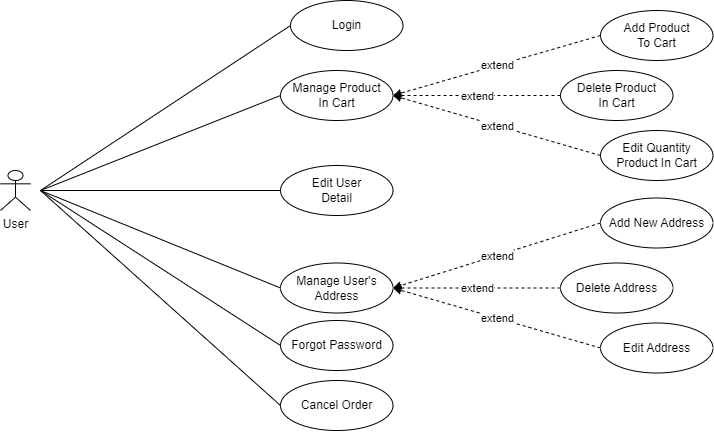

The diagram above was exported from draw.io. Its source (the exported page's mxGraphModel, read from the mxfile embedded in the PNG):
<mxGraphModel dx="1167" dy="709" grid="1" gridSize="10" guides="1" tooltips="1" connect="1" arrows="1" fold="1" page="1" pageScale="1" pageWidth="850" pageHeight="1100" math="0" shadow="0">
  <root>
    <mxCell id="0" />
    <mxCell id="1" parent="0" />
    <mxCell id="j1GNfuqcdFHc75SlfjYj-1" value="User" style="shape=umlActor;verticalLabelPosition=bottom;verticalAlign=top;html=1;outlineConnect=0;" vertex="1" parent="1">
      <mxGeometry x="40" y="360" width="30" height="40" as="geometry" />
    </mxCell>
    <mxCell id="j1GNfuqcdFHc75SlfjYj-2" value="Login" style="ellipse;whiteSpace=wrap;html=1;" vertex="1" parent="1">
      <mxGeometry x="330" y="190" width="112.5" height="50" as="geometry" />
    </mxCell>
    <mxCell id="j1GNfuqcdFHc75SlfjYj-3" value="" style="endArrow=none;html=1;rounded=0;entryX=0;entryY=0.5;entryDx=0;entryDy=0;" edge="1" parent="1" target="j1GNfuqcdFHc75SlfjYj-2">
      <mxGeometry width="50" height="50" relative="1" as="geometry">
        <mxPoint x="80" y="380" as="sourcePoint" />
        <mxPoint x="230" y="310" as="targetPoint" />
      </mxGeometry>
    </mxCell>
    <mxCell id="j1GNfuqcdFHc75SlfjYj-4" value="Manage Product&lt;br&gt;In Cart" style="ellipse;whiteSpace=wrap;html=1;" vertex="1" parent="1">
      <mxGeometry x="320" y="260" width="112.5" height="50" as="geometry" />
    </mxCell>
    <mxCell id="j1GNfuqcdFHc75SlfjYj-5" value="Edit User &lt;br&gt;Detail" style="ellipse;whiteSpace=wrap;html=1;" vertex="1" parent="1">
      <mxGeometry x="320" y="355" width="112.5" height="50" as="geometry" />
    </mxCell>
    <mxCell id="j1GNfuqcdFHc75SlfjYj-6" value="Manage User's Address" style="ellipse;whiteSpace=wrap;html=1;" vertex="1" parent="1">
      <mxGeometry x="320" y="452.5" width="112.5" height="50" as="geometry" />
    </mxCell>
    <mxCell id="j1GNfuqcdFHc75SlfjYj-7" value="Forgot Password" style="ellipse;whiteSpace=wrap;html=1;" vertex="1" parent="1">
      <mxGeometry x="320" y="510" width="112.5" height="50" as="geometry" />
    </mxCell>
    <mxCell id="j1GNfuqcdFHc75SlfjYj-8" value="" style="endArrow=none;html=1;rounded=0;entryX=0;entryY=0.5;entryDx=0;entryDy=0;" edge="1" parent="1" target="j1GNfuqcdFHc75SlfjYj-4">
      <mxGeometry width="50" height="50" relative="1" as="geometry">
        <mxPoint x="80" y="380" as="sourcePoint" />
        <mxPoint x="200" y="420" as="targetPoint" />
      </mxGeometry>
    </mxCell>
    <mxCell id="j1GNfuqcdFHc75SlfjYj-9" value="" style="endArrow=none;html=1;rounded=0;entryX=0;entryY=0.5;entryDx=0;entryDy=0;" edge="1" parent="1" target="j1GNfuqcdFHc75SlfjYj-5">
      <mxGeometry width="50" height="50" relative="1" as="geometry">
        <mxPoint x="80" y="380" as="sourcePoint" />
        <mxPoint x="250" y="305" as="targetPoint" />
      </mxGeometry>
    </mxCell>
    <mxCell id="j1GNfuqcdFHc75SlfjYj-10" value="" style="endArrow=none;html=1;rounded=0;entryX=0;entryY=0.5;entryDx=0;entryDy=0;" edge="1" parent="1" target="j1GNfuqcdFHc75SlfjYj-6">
      <mxGeometry width="50" height="50" relative="1" as="geometry">
        <mxPoint x="80" y="380" as="sourcePoint" />
        <mxPoint x="250" y="365" as="targetPoint" />
      </mxGeometry>
    </mxCell>
    <mxCell id="j1GNfuqcdFHc75SlfjYj-11" value="" style="endArrow=none;html=1;rounded=0;entryX=0;entryY=0.5;entryDx=0;entryDy=0;" edge="1" parent="1" target="j1GNfuqcdFHc75SlfjYj-7">
      <mxGeometry width="50" height="50" relative="1" as="geometry">
        <mxPoint x="80" y="380" as="sourcePoint" />
        <mxPoint x="250" y="425" as="targetPoint" />
      </mxGeometry>
    </mxCell>
    <mxCell id="j1GNfuqcdFHc75SlfjYj-12" value="" style="endArrow=none;html=1;rounded=0;entryX=0;entryY=0.5;entryDx=0;entryDy=0;" edge="1" parent="1" target="j1GNfuqcdFHc75SlfjYj-13">
      <mxGeometry width="50" height="50" relative="1" as="geometry">
        <mxPoint x="80" y="380" as="sourcePoint" />
        <mxPoint x="320" y="515" as="targetPoint" />
      </mxGeometry>
    </mxCell>
    <mxCell id="j1GNfuqcdFHc75SlfjYj-13" value="Cancel Order" style="ellipse;whiteSpace=wrap;html=1;" vertex="1" parent="1">
      <mxGeometry x="320" y="570" width="112.5" height="50" as="geometry" />
    </mxCell>
    <mxCell id="j1GNfuqcdFHc75SlfjYj-14" value="" style="endArrow=classic;html=1;rounded=0;entryX=1;entryY=0.5;entryDx=0;entryDy=0;exitX=0;exitY=0.5;exitDx=0;exitDy=0;dashed=1;" edge="1" parent="1" source="j1GNfuqcdFHc75SlfjYj-16" target="j1GNfuqcdFHc75SlfjYj-4">
      <mxGeometry relative="1" as="geometry">
        <mxPoint x="560" y="240" as="sourcePoint" />
        <mxPoint x="680" y="280" as="targetPoint" />
      </mxGeometry>
    </mxCell>
    <mxCell id="j1GNfuqcdFHc75SlfjYj-15" value="extend" style="edgeLabel;resizable=0;html=1;align=center;verticalAlign=middle;" connectable="0" vertex="1" parent="j1GNfuqcdFHc75SlfjYj-14">
      <mxGeometry relative="1" as="geometry" />
    </mxCell>
    <mxCell id="j1GNfuqcdFHc75SlfjYj-16" value="Add Product&lt;br&gt;To Cart" style="ellipse;whiteSpace=wrap;html=1;" vertex="1" parent="1">
      <mxGeometry x="640" y="200" width="112.5" height="50" as="geometry" />
    </mxCell>
    <mxCell id="j1GNfuqcdFHc75SlfjYj-19" value="" style="endArrow=classic;html=1;rounded=0;entryX=1;entryY=0.5;entryDx=0;entryDy=0;exitX=0;exitY=0.5;exitDx=0;exitDy=0;dashed=1;" edge="1" parent="1" source="j1GNfuqcdFHc75SlfjYj-21" target="j1GNfuqcdFHc75SlfjYj-4">
      <mxGeometry relative="1" as="geometry">
        <mxPoint x="567" y="300" as="sourcePoint" />
        <mxPoint x="440" y="335" as="targetPoint" />
      </mxGeometry>
    </mxCell>
    <mxCell id="j1GNfuqcdFHc75SlfjYj-20" value="extend" style="edgeLabel;resizable=0;html=1;align=center;verticalAlign=middle;" connectable="0" vertex="1" parent="j1GNfuqcdFHc75SlfjYj-19">
      <mxGeometry relative="1" as="geometry" />
    </mxCell>
    <mxCell id="j1GNfuqcdFHc75SlfjYj-21" value="Delete Product &lt;br&gt;In Cart" style="ellipse;whiteSpace=wrap;html=1;" vertex="1" parent="1">
      <mxGeometry x="600" y="260" width="112.5" height="50" as="geometry" />
    </mxCell>
    <mxCell id="j1GNfuqcdFHc75SlfjYj-22" value="" style="endArrow=classic;html=1;rounded=0;entryX=1;entryY=0.5;entryDx=0;entryDy=0;exitX=0;exitY=0.5;exitDx=0;exitDy=0;dashed=1;" edge="1" parent="1" source="j1GNfuqcdFHc75SlfjYj-24" target="j1GNfuqcdFHc75SlfjYj-4">
      <mxGeometry relative="1" as="geometry">
        <mxPoint x="559.5" y="340" as="sourcePoint" />
        <mxPoint x="432.5" y="375" as="targetPoint" />
      </mxGeometry>
    </mxCell>
    <mxCell id="j1GNfuqcdFHc75SlfjYj-23" value="extend" style="edgeLabel;resizable=0;html=1;align=center;verticalAlign=middle;" connectable="0" vertex="1" parent="j1GNfuqcdFHc75SlfjYj-22">
      <mxGeometry relative="1" as="geometry" />
    </mxCell>
    <mxCell id="j1GNfuqcdFHc75SlfjYj-24" value="Edit Quantity Product In Cart" style="ellipse;whiteSpace=wrap;html=1;" vertex="1" parent="1">
      <mxGeometry x="640" y="320" width="112.5" height="50" as="geometry" />
    </mxCell>
    <mxCell id="j1GNfuqcdFHc75SlfjYj-25" value="" style="endArrow=classic;html=1;rounded=0;entryX=1;entryY=0.5;entryDx=0;entryDy=0;exitX=0;exitY=0.5;exitDx=0;exitDy=0;dashed=1;" edge="1" parent="1" source="j1GNfuqcdFHc75SlfjYj-27">
      <mxGeometry relative="1" as="geometry">
        <mxPoint x="559.5" y="442.5" as="sourcePoint" />
        <mxPoint x="432.5" y="477.5" as="targetPoint" />
      </mxGeometry>
    </mxCell>
    <mxCell id="j1GNfuqcdFHc75SlfjYj-26" value="extend" style="edgeLabel;resizable=0;html=1;align=center;verticalAlign=middle;" connectable="0" vertex="1" parent="j1GNfuqcdFHc75SlfjYj-25">
      <mxGeometry relative="1" as="geometry" />
    </mxCell>
    <mxCell id="j1GNfuqcdFHc75SlfjYj-27" value="Add New Address" style="ellipse;whiteSpace=wrap;html=1;" vertex="1" parent="1">
      <mxGeometry x="640" y="387.5" width="112.5" height="50" as="geometry" />
    </mxCell>
    <mxCell id="j1GNfuqcdFHc75SlfjYj-28" value="" style="endArrow=classic;html=1;rounded=0;entryX=1;entryY=0.5;entryDx=0;entryDy=0;exitX=0;exitY=0.5;exitDx=0;exitDy=0;dashed=1;" edge="1" parent="1" source="j1GNfuqcdFHc75SlfjYj-30">
      <mxGeometry relative="1" as="geometry">
        <mxPoint x="566.5" y="502.5" as="sourcePoint" />
        <mxPoint x="432.5" y="477.5" as="targetPoint" />
      </mxGeometry>
    </mxCell>
    <mxCell id="j1GNfuqcdFHc75SlfjYj-29" value="extend" style="edgeLabel;resizable=0;html=1;align=center;verticalAlign=middle;" connectable="0" vertex="1" parent="j1GNfuqcdFHc75SlfjYj-28">
      <mxGeometry relative="1" as="geometry" />
    </mxCell>
    <mxCell id="j1GNfuqcdFHc75SlfjYj-30" value="Delete Address" style="ellipse;whiteSpace=wrap;html=1;" vertex="1" parent="1">
      <mxGeometry x="600" y="452.5" width="112.5" height="50" as="geometry" />
    </mxCell>
    <mxCell id="j1GNfuqcdFHc75SlfjYj-31" value="" style="endArrow=classic;html=1;rounded=0;entryX=1;entryY=0.5;entryDx=0;entryDy=0;exitX=0;exitY=0.5;exitDx=0;exitDy=0;dashed=1;" edge="1" parent="1" source="j1GNfuqcdFHc75SlfjYj-33">
      <mxGeometry relative="1" as="geometry">
        <mxPoint x="559" y="542.5" as="sourcePoint" />
        <mxPoint x="432.5" y="477.5" as="targetPoint" />
      </mxGeometry>
    </mxCell>
    <mxCell id="j1GNfuqcdFHc75SlfjYj-32" value="extend" style="edgeLabel;resizable=0;html=1;align=center;verticalAlign=middle;" connectable="0" vertex="1" parent="j1GNfuqcdFHc75SlfjYj-31">
      <mxGeometry relative="1" as="geometry" />
    </mxCell>
    <mxCell id="j1GNfuqcdFHc75SlfjYj-33" value="Edit Address" style="ellipse;whiteSpace=wrap;html=1;" vertex="1" parent="1">
      <mxGeometry x="640" y="512.5" width="112.5" height="50" as="geometry" />
    </mxCell>
  </root>
</mxGraphModel>